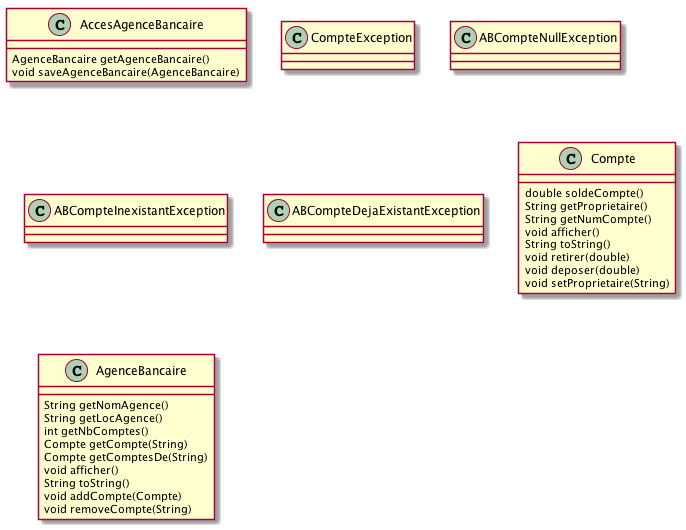

The diagram above was rendered by PlantUML. Its source (embedded in the PNG):
@startuml

' definitions
' -----------

' package "application"
class AccesAgenceBancaire
' end package

' package "banque.exception"
class CompteException
class ABCompteNullException
class ABCompteInexistantException
class ABCompteDejaExistantException
' end package

' package "banque"
class Compte
class AgenceBancaire
' end package

' content
' -------

' Compte:
Compte : double soldeCompte()
Compte : String getProprietaire()
Compte : String getNumCompte()
Compte : void afficher()
Compte : String toString()
Compte : void retirer(double)
Compte : void deposer(double)
Compte : void setProprietaire(String)

' ABCompteDejaExistantException:

' AccesAgenceBancaire:
AccesAgenceBancaire : AgenceBancaire getAgenceBancaire()
AccesAgenceBancaire : void saveAgenceBancaire(AgenceBancaire)

' CompteException:

' ABCompteInexistantException:

' ABCompteNullException:

' AgenceBancaire:
AgenceBancaire : String getNomAgence()
AgenceBancaire : String getLocAgence()
AgenceBancaire : int getNbComptes()
AgenceBancaire : Compte getCompte(String)
AgenceBancaire : Compte getComptesDe(String)
AgenceBancaire : void afficher()
AgenceBancaire : String toString()
AgenceBancaire : void addCompte(Compte)
AgenceBancaire : void removeCompte(String)

@enduml